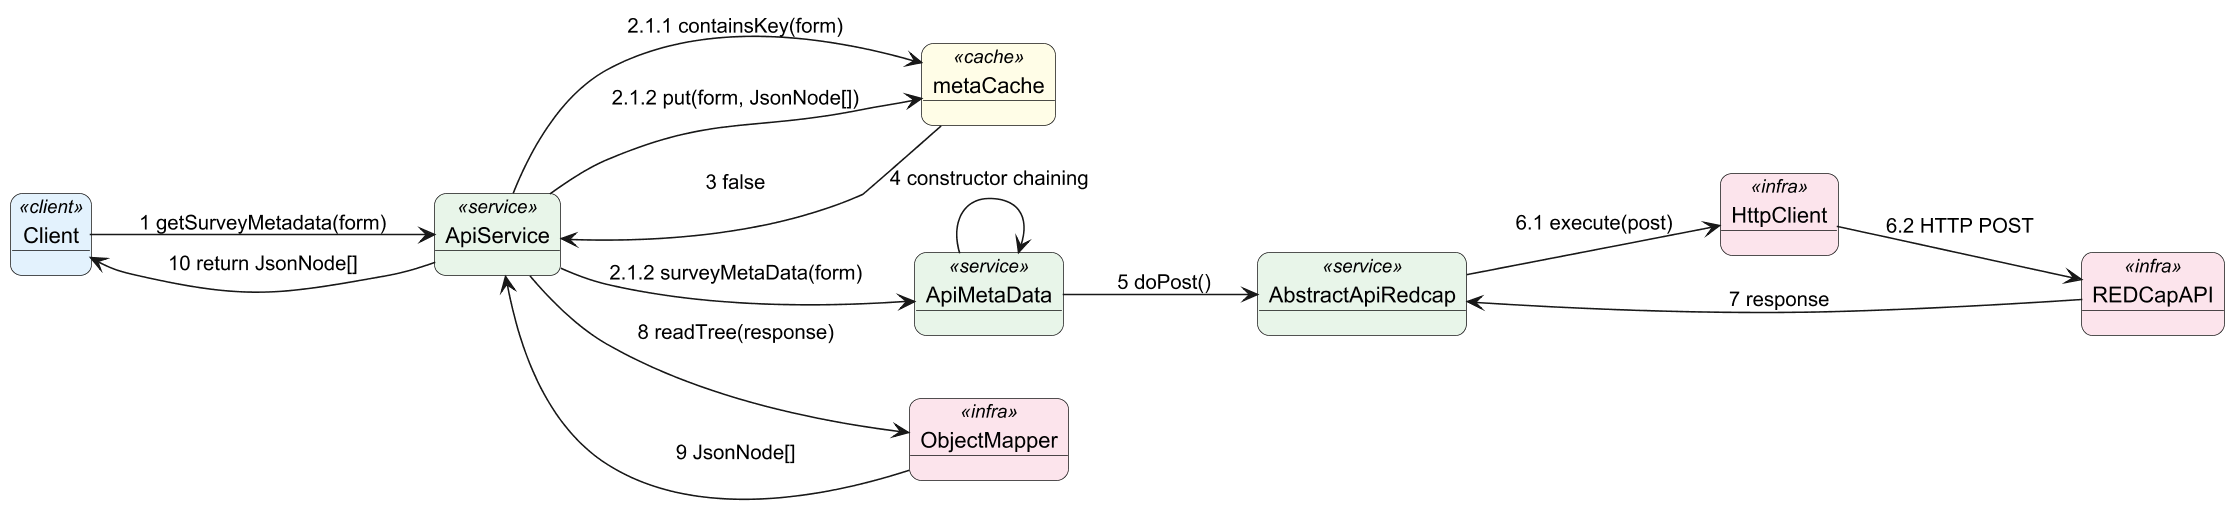

The diagram above was rendered by PlantUML. Its source (embedded in the PNG):
@startuml
left to right direction

skinparam linetype curved
skinparam dpi 150
skinparam roundcorner 15
skinparam shadowing false

skinparam object {
  BackgroundColor<<client>> #E3F2FD
  BackgroundColor<<service>> #E8F5E9
  BackgroundColor<<cache>> #FFFDE7
  BackgroundColor<<infra>> #FCE4EC
}

object Client <<client>>
object ApiService <<service>>
object metaCache <<cache>>
object ApiMetaData <<service>>
object AbstractApiRedcap <<service>>
object HttpClient <<infra>>
object REDCapAPI <<infra>>
object ObjectMapper <<infra>>

Client --> ApiService : 1 getSurveyMetadata(form)

ApiService --> metaCache : 2.1.1 containsKey(form)
metaCache --> ApiService : 3 false

ApiService --> ApiMetaData : 2.1.2 surveyMetaData(form)
ApiMetaData --> ApiMetaData : 4 constructor chaining

ApiMetaData --> AbstractApiRedcap : 5 doPost()
AbstractApiRedcap --> HttpClient : 6.1 execute(post)
HttpClient --> REDCapAPI : 6.2 HTTP POST
REDCapAPI --> AbstractApiRedcap : 7 response

ApiService --> ObjectMapper : 8 readTree(response)
ObjectMapper --> ApiService : 9 JsonNode[]

ApiService --> metaCache : 2.1.2 put(form, JsonNode[])
ApiService --> Client : 10 return JsonNode[]
@enduml